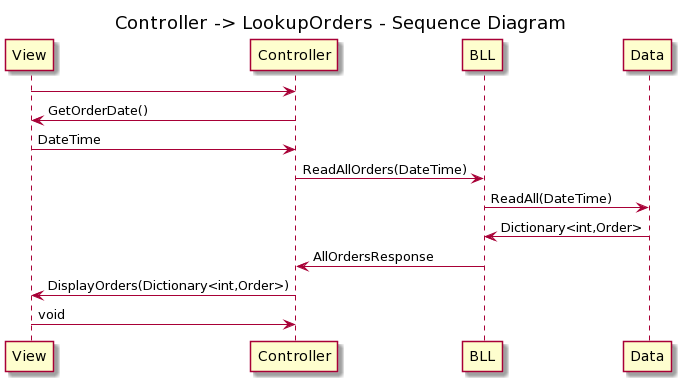

The diagram above was rendered by PlantUML. Its source (embedded in the PNG):
@startuml
title Controller -> LookupOrders - Sequence Diagram

View -> Controller

Controller -> View: GetOrderDate()
View -> Controller: DateTime

Controller -> BLL: ReadAllOrders(DateTime)
BLL -> Data: ReadAll(DateTime)

Data -> BLL: Dictionary<int,Order>

BLL -> Controller: AllOrdersResponse

Controller -> View: DisplayOrders(Dictionary<int,Order>)
View -> Controller: void
@enduml